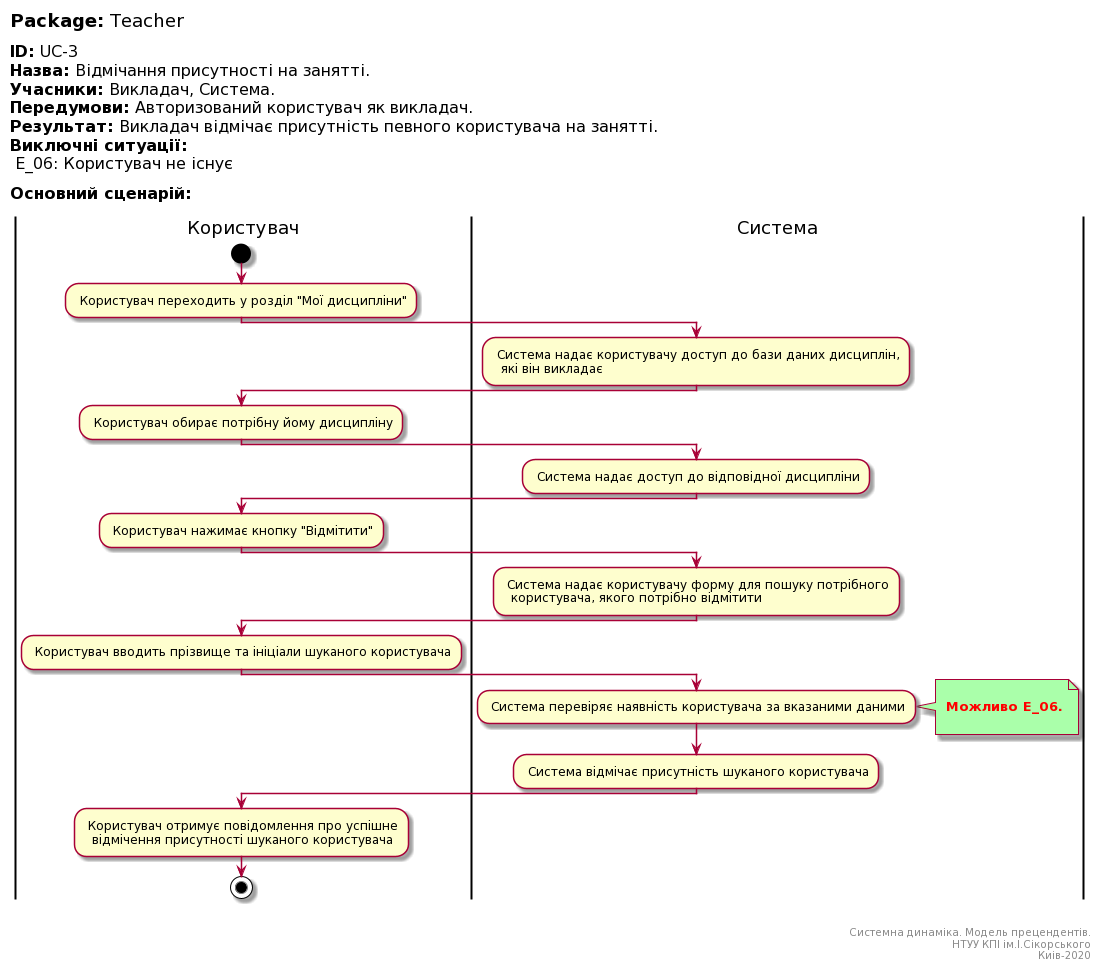

The diagram above was rendered by PlantUML. Its source (embedded in the PNG):
@startuml
left header
<font color=000 size=18><b>Package:</b> Teacher

<font color=000 size=16><b>ID:</b> UC-3
<font color=000 size=16><b>Назва:</b> Відмічання присутності на занятті.
<font color=000 size=16><b>Учасники:</b> Викладач, Система.
<font color=000 size=16><b>Передумови:</b> Авторизований користувач як викладач.
<font color=000 size=16><b>Результат:</b> Викладач відмічає присутність певного користувача на занятті.
<font color=000 size=16><b>Виключні ситуації:</b>
<font color=000 size=16> E_06: Користувач не існує

<font color=000 size=16><b>Основний сценарій:</b>

end header

|Користувач|
start
: Користувач переходить у розділ "Мої дисципліни";

|Система|
: Система надає користувачу доступ до бази даних дисциплін, 
  які він викладає;
   
|Користувач|
: Користувач обирає потрібну йому дисципліну;   

|Система|
: Система надає доступ до відповідної дисципліни;

|Користувач|
: Користувач нажимає кнопку "Відмітити";   

|Система|
: Система надає користувачу форму для пошуку потрібного
  користувача, якого потрібно відмітити;

|Користувач|
: Користувач вводить прізвище та ініціали шуканого користувача;   

|Система|
: Система перевіряє наявність користувача за вказаними даними;

note right #aaffaa

<font color=red><b> Можливо E_06.

end note

: Система відмічає присутність шуканого користувача;

|Користувач|

: Користувач отримує повідомлення про успішне
  відмічення присутності шуканого користувача;

stop;

right footer


Системна динаміка. Модель прецендентів.
НТУУ КПІ ім.І.Сікорського
Киів-2020
end footer
@enduml